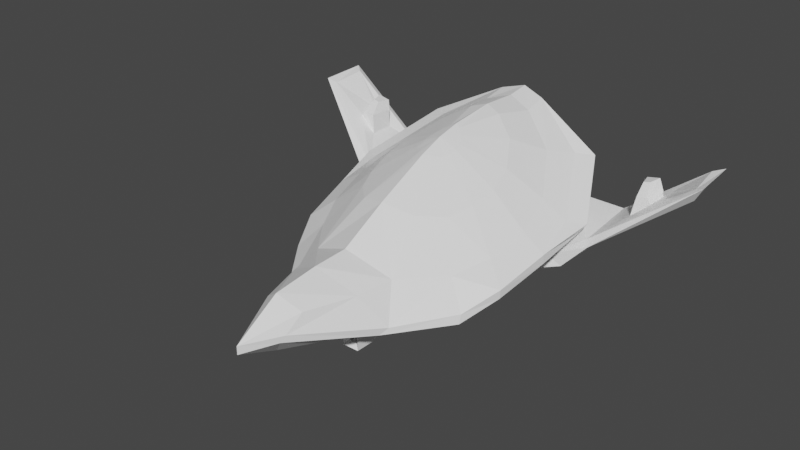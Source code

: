 # Source: E2_FighterV2.blend  (saved by Blender 2.81.16; exported with 4.5.12 LTS)
import bpy
from mathutils import Matrix  # noqa: F401  (used for matrix-valued properties, if any)

bpy.ops.wm.read_factory_settings(use_empty=True)
scene = bpy.context.scene
scene.name = 'Scene'

# ---- collections
col_collection = bpy.data.collections.new('Collection'); scene.collection.children.link(col_collection)

# ---- materials (node trees are filled in below, after node groups)
mat_e2main = bpy.data.materials.new('E2Main')
mat_e2main.alpha_threshold = 0.0
mat_e2main.use_transparent_shadow = False
mat_e2main.line_color = (0.0, 0.0, 0.0, 1.0)
mat_e2accent = bpy.data.materials.new('E2Accent')
mat_e2accent.use_transparent_shadow = False
mat_e2black = bpy.data.materials.new('E2Black')
mat_e2black.use_transparent_shadow = False
mat_e2glass = bpy.data.materials.new('E2Glass')
mat_e2glass.use_transparent_shadow = False

# ---- material node trees
mat_e2main.use_nodes = True; mat_e2main.node_tree.nodes.clear()
_N = mat_e2main.node_tree.nodes; _L = mat_e2main.node_tree.links
n0 = _N.new('ShaderNodeOutputMaterial'); n0.name = 'Material Output'; n0.location = (300, 300)
n1 = _N.new('ShaderNodeBsdfPrincipled'); n1.name = 'Principled BSDF'; n1.location = (10, 300)
n1.distribution = 'GGX'
n1.subsurface_method = 'BURLEY'
n1.inputs[0].default_value = (1.0, 1.0, 1.0, 1.0)
n1.inputs[2].default_value = 0.4
n1.inputs[3].default_value = 1.45
n1.inputs[27].default_value = (0.0, 0.0, 0.0, 1.0)
n1.inputs[28].default_value = 1.0
_L.new(n1.outputs[0], n0.inputs[0])
n0.is_active_output = True
mat_e2accent.use_nodes = True; mat_e2accent.node_tree.nodes.clear()
_N = mat_e2accent.node_tree.nodes; _L = mat_e2accent.node_tree.links
n0 = _N.new('ShaderNodeOutputMaterial'); n0.name = 'Material Output'; n0.location = (300, 300)
n1 = _N.new('ShaderNodeBsdfPrincipled'); n1.name = 'Principled BSDF'; n1.location = (10, 300)
n1.distribution = 'GGX'
n1.subsurface_method = 'BURLEY'
n1.inputs[0].default_value = (1.0, 1.0, 1.0, 1.0)
n1.inputs[3].default_value = 1.45
n1.inputs[27].default_value = (0.0, 0.0, 0.0, 1.0)
n1.inputs[28].default_value = 1.0
_L.new(n1.outputs[0], n0.inputs[0])
n0.is_active_output = True
mat_e2black.use_nodes = True; mat_e2black.node_tree.nodes.clear()
_N = mat_e2black.node_tree.nodes; _L = mat_e2black.node_tree.links
n0 = _N.new('ShaderNodeOutputMaterial'); n0.name = 'Material Output'; n0.location = (300, 300)
n1 = _N.new('ShaderNodeBsdfPrincipled'); n1.name = 'Principled BSDF'; n1.location = (10, 300)
n1.distribution = 'GGX'
n1.subsurface_method = 'BURLEY'
n1.inputs[0].default_value = (1.0, 1.0, 1.0, 1.0)
n1.inputs[3].default_value = 1.45
n1.inputs[27].default_value = (0.0, 0.0, 0.0, 1.0)
n1.inputs[28].default_value = 1.0
_L.new(n1.outputs[0], n0.inputs[0])
n0.is_active_output = True
mat_e2glass.use_nodes = True; mat_e2glass.node_tree.nodes.clear()
_N = mat_e2glass.node_tree.nodes; _L = mat_e2glass.node_tree.links
n0 = _N.new('ShaderNodeOutputMaterial'); n0.name = 'Material Output'; n0.location = (300, 300)
n1 = _N.new('ShaderNodeBsdfPrincipled'); n1.name = 'Principled BSDF'; n1.location = (10, 300)
n1.distribution = 'GGX'
n1.subsurface_method = 'BURLEY'
n1.inputs[0].default_value = (1.0, 1.0, 1.0, 1.0)
n1.inputs[3].default_value = 1.45
n1.inputs[27].default_value = (0.0, 0.0, 0.0, 1.0)
n1.inputs[28].default_value = 1.0
_L.new(n1.outputs[0], n0.inputs[0])
n0.is_active_output = True

# ---- world
world_world = bpy.data.worlds.new('World'); scene.world = world_world
world_world.use_nodes = True; world_world.node_tree.nodes.clear()
_N = world_world.node_tree.nodes; _L = world_world.node_tree.links
n0 = _N.new('ShaderNodeOutputWorld'); n0.name = 'World Output'; n0.location = (300, 300)
n1 = _N.new('ShaderNodeBackground'); n1.name = 'Background'; n1.location = (10, 300)
n1.inputs[0].default_value = (0.05088, 0.05088, 0.05088, 1.0)
_L.new(n1.outputs[0], n0.inputs[0])
n0.is_active_output = True
world_world.color = (0.05088, 0.05088, 0.05088)
world_world.use_sun_shadow = False
world_world.sun_shadow_jitter_overblur = 0.0

# ---- meshes
me_cube_001 = bpy.data.meshes.new('Cube.001')
me_cube_001.from_pydata([(3.358, -1.524, -0.7971), (2.89, -2.546, -0.93), (1.03, 0.1679, 10.91), (0.0, -0.9662, 13.74), (0.0, 1.177, 9.017), (0.0, -1.852, 11.53), (1.861, 0.1181, 8.391), (0.0, -2.743, 0.02281), (0.8145, -0.8778, 12.08), (0.0, -0.541, 13.74), (4.999, -1.14, 5.091), (4.978, -1.612, 5.2), (2.348, -1.891, 4.42), (5.823, -0.4012, 3.317), (5.787, -0.8587, 3.301), (2.698, 0.8299, -5.206), (2.757, -1.598, -5.142), (0.0, 2.229, -6.274), (0.0, -0.5899, -6.157), (0.0, 5.054, -6.697), (0.0, 4.62, -7.159), (2.519, -1.129, -0.2001), (1.092, -2.755, -0.04816), (0.7132, 2.228, -6.292), (0.7524, -0.5882, -6.172), (1.168, -2.538, 0.4316), (0.0, -2.482, 0.8684), (8.919, 1.975, -4.13), (10.91, 2.718, -4.366), (8.817, 2.029, -5.355), (10.81, 2.921, -6.123), (1.351, -1.717, 9.679), (1.418, -0.4069, -5.983), (2.736, -2.169, -0.4632), (2.163, -0.7355, -5.782), (11.4, 3.546, -4.08), (11.31, 3.665, -6.562), (2.231, 0.2637, 6.546), (0.0, 1.238, 7.08), (3.917, 0.1067, 4.42), (4.728, 0.5355, 2.602), (1.285, 4.458, -5.163), (0.0, 4.889, -5.48), (0.9506, -0.5623, 11.86), (0.0, 0.9158, 11.38), (4.635, 1.917, -1.631), (5.917, 1.088, -1.711), (5.597, 0.5833, -1.567), (1.174, -1.891, 6.454), (3.042, -1.361, 7.704), (2.792, -1.677, 8.056), (5.026, 1.145, 0.4808), (6.227, 0.3592, 0.5274), (3.224, 3.22, -4.0), (4.075, 2.905, -5.238), (4.027, 2.448, -5.325), (6.722, -0.3247, -5.81), (6.909, -0.232, -2.292), (7.987, 1.143, -4.036), (8.084, 1.381, -5.355), (6.756, 0.2938, -6.3), (7.027, -0.01786, -1.934), (0.0, 3.64, -5.432), (0.0, -2.017, 9.981), (2.033, -1.891, 5.595), (10.82, 3.543, -6.131), (10.96, 3.343, -4.316), (6.775, 0.2029, -2.307), (6.661, 0.4084, -5.934), (8.612, 2.71, -5.355), (8.502, 2.806, -4.701), (8.182, 2.74, -4.675), (8.117, 2.61, -5.355), (8.012, 2.068, -5.355), (8.822, 2.304, -5.355), (8.684, 2.216, -4.211), (8.147, 2.141, -4.177), (1.759, -0.4349, -5.949), (0.9589, -1.111, -6.392), (0.0, 2.553, -6.274), (0.9589, 2.553, -6.28), (0.0, -1.111, -6.385), (0.0, 0.1206, -4.336), (0.0, 0.1136, -4.087), (0.0, 1.308, -4.336), (1.018, -0.2054, -4.169), (0.6366, 0.1158, -4.096), (0.6141, 1.308, -4.346), (8.934, 1.979, -5.355), (7.987, 1.143, -5.355), (8.67, 2.84, -5.355), (8.014, 2.706, -5.355), (7.956, 2.123, -5.355), (8.907, 2.244, -5.355), (8.647, 2.323, -5.008), (8.173, 2.092, -5.008), (8.664, 2.087, -5.008), (8.205, 1.685, -5.008), (8.536, 2.517, -5.008), (8.226, 2.454, -5.008), (4.652, -1.941, -1.66), (5.122, -0.86, -1.554), (3.867, 0.7199, -5.435), (4.621, -1.059, -5.41), (3.508, -0.467, -5.902), (5.846, -1.308, -1.662), (0.0, 4.456, 0.3517), (0.9386, 4.029, 0.3226), (0.2536, 4.607, -0.8209), (0.3962, 3.915, 1.389), (0.0, 4.746, -0.9712), (0.0, 3.978, 1.655), (0.8749, 3.926, 0.7105), (0.8743, 4.162, -0.07561), (0.6153, 4.385, -0.524), (0.7294, 3.862, 1.057), (0.993, 3.331, -4.844), (6.22, -0.1169, 0.5274), (1.354, 4.262, -6.873), (4.858, 2.361, -5.87), (4.906, 2.819, -5.783), (1.211, 4.733, -6.441), (6.748, 1.001, -2.256), (6.428, 0.4966, -2.112), (0.0, 2.594, 4.578), (3.228, 2.681, 0.4093), (0.0, 4.997, -3.45), (2.588, 2.042, 2.99), (3.043, 2.297, 1.764), (2.969, 3.184, -0.9743), (2.063, 3.999, -2.473), (0.8399, 4.737, -3.232), (1.46, 2.204, 4.11), (0.0, -1.891, 2.072), (0.0, -1.891, 6.769), (2.033, -1.891, 3.246), (1.174, -1.891, 2.387), (0.8974, -0.8778, 4.42), (0.5395, -0.8778, 5.04), (0.8015, -0.8778, 4.778), (0.0, -0.8778, 3.705), (0.0, -0.8778, 5.136), (0.8015, -0.8778, 4.063), (0.5395, -0.8778, 3.801)], [], [(6, 4, 44, 2), (134, 48, 31, 63), (8, 43, 9, 3), (57, 56, 30, 28), (37, 38, 4, 6), (31, 8, 5, 63), (50, 49, 43, 8), (50, 8, 31), (49, 10, 39, 37), (10, 11, 14, 13), (39, 10, 13, 40), (54, 46, 122, 120), (102, 55, 47, 101), (32, 24, 86, 85), (22, 7, 81, 78), (80, 79, 62, 116), (53, 54, 121, 41), (47, 55, 119, 123), (121, 118, 20, 19), (33, 0, 21, 25), (34, 16, 78, 77), (16, 1, 22, 78), (22, 25, 26, 7), (35, 28, 30, 36), (61, 57, 28, 35), (60, 68, 65, 36), (56, 60, 36, 30), (67, 61, 35, 66), (66, 35, 36, 65), (15, 34, 77, 80), (1, 33, 25, 22), (24, 18, 83, 86), (114, 106, 113), (118, 116, 62, 20), (130, 129, 45, 53), (0, 101, 47, 21), (131, 41, 42, 126), (37, 6, 49), (2, 44, 9, 43), (6, 2, 43, 49), (25, 136, 133, 26), (40, 13, 52, 51), (13, 14, 117, 52), (14, 12, 135, 117), (130, 53, 41, 131), (50, 11, 10, 49), (135, 21, 47, 117), (41, 121, 19, 42), (46, 45, 51, 52), (46, 52, 122), (113, 106, 107), (54, 53, 45, 46), (101, 105, 61, 67), (103, 104, 60, 56), (104, 102, 68, 60), (102, 101, 67, 68), (105, 100, 57, 61), (100, 103, 56, 57), (31, 48, 64, 50), (88, 27, 66, 65), (27, 58, 67, 66), (89, 88, 65, 68), (58, 89, 68, 67), (91, 71, 70, 90), (75, 93, 90, 70), (92, 76, 71, 91), (76, 75, 70, 71), (58, 27, 75, 76), (89, 58, 76, 92), (27, 88, 93, 75), (69, 74, 94, 98), (29, 59, 97, 96), (24, 32, 77, 78), (23, 17, 79, 80), (18, 24, 78, 81), (32, 23, 80, 77), (82, 84, 87, 85), (83, 82, 85, 86), (23, 32, 85, 87), (17, 23, 87, 84), (59, 29, 88, 89), (69, 72, 91, 90), (72, 73, 92, 91), (29, 74, 93, 88), (73, 59, 89, 92), (74, 69, 90, 93), (97, 95, 94, 96), (99, 98, 94, 95), (74, 29, 96, 94), (72, 69, 98, 99), (59, 73, 95, 97), (73, 72, 99, 95), (1, 16, 103, 100), (33, 1, 100, 105), (34, 15, 102, 104), (16, 34, 104, 103), (0, 33, 105, 101), (115, 106, 109), (50, 64, 11), (21, 135, 136, 25), (11, 64, 12, 14), (106, 115, 112), (106, 112, 107), (106, 111, 109), (106, 108, 110), (106, 114, 108), (116, 118, 55), (116, 55, 102, 15), (80, 116, 15), (127, 39, 40, 128), (129, 125, 51, 45), (127, 132, 37, 39), (128, 40, 51, 125), (124, 38, 37, 132), (8, 3, 5), (119, 120, 122, 123), (120, 119, 118, 121), (123, 122, 52, 117), (55, 118, 119), (121, 54, 120), (117, 47, 123), (111, 124, 132, 109), (112, 128, 125, 107), (115, 109, 132, 127), (113, 107, 125, 129), (115, 127, 128, 112), (114, 130, 131, 108), (108, 131, 126, 110), (114, 113, 129, 130), (135, 12, 137, 142), (133, 136, 143, 140), (12, 64, 139, 137), (64, 48, 138, 139), (48, 134, 141, 138), (136, 135, 142, 143), (137, 139, 138, 141, 140, 143, 142)])
me_cube_001.polygons.foreach_set('material_index', [0, 1, 1, 1, 0, 1, 1, 1, 0, 1, 0, 0, 0, 2, 1, 1, 0, 1, 1, 0, 0, 0, 1, 1, 1, 1, 1, 1, 1, 0, 0, 2, 3, 1, 3, 0, 3, 0, 0, 0, 1, 0, 1, 1, 3, 1, 1, 0, 0, 0, 3, 0, 1, 1, 1, 0, 1, 1, 1, 0, 0, 0, 0, 1, 1, 1, 1, 1, 1, 1, 2, 2, 2, 2, 2, 2, 2, 2, 2, 2, 1, 1, 1, 1, 1, 1, 2, 2, 2, 2, 2, 2, 1, 1, 1, 1, 1, 3, 1, 1, 1, 3, 3, 3, 3, 3, 1, 0, 1, 3, 3, 3, 3, 3, 1, 1, 1, 1, 1, 0, 1, 3, 3, 3, 3, 3, 3, 3, 3, 1, 1, 1, 1, 1, 1, 1])
_uv = me_cube_001.uv_layers.new(name='UVMap')
_uv.uv.foreach_set('vector', [0.6391, 0.7331, 0.75, 0.7056, 0.75, 0.7409, 0.6481, 0.75, 0.25, 0.5803, 0.3368, 0.6407, 0.3176, 0.75, 0.25, 0.75, 0.3116, 0.7657, 0.6437, 0.7709, 0.625, 0.875, 0.375, 0.875, 0.4116, 0.5, 0.4028, 0.5, 0.4439, 0.5, 0.4116, 0.5, 0.6359, 0.7279, 0.75, 0.6937, 0.75, 0.7056, 0.6391, 0.7331, 0.3176, 0.75, 0.3116, 0.7657, 0.25, 0.75, 0.25, 0.75, 0.3518, 0.75, 0.6172, 0.7439, 0.6437, 0.7709, 0.3116, 0.7657, 0.3518, 0.75, 0.3116, 0.7657, 0.3176, 0.75, 0.6172, 0.7439, 0.6041, 0.75, 0.6062, 0.7387, 0.6359, 0.7279, 0.6041, 0.75, 0.375, 0.75, 0.375, 0.75, 0.6079, 0.75, 0.6062, 0.7387, 0.6041, 0.75, 0.6079, 0.75, 0.596, 0.75, 0.607, 0.75, 0.6016, 0.75, 0.6016, 0.75, 0.607, 0.75, 0.5821, 0.5, 0.5423, 0.716, 0.5158, 0.7304, 0.5542, 0.4764, 0.4957, 0.4745, 0.3948, 0.4623, 0.3948, 0.4623, 0.4957, 0.4745, 0.375, 0.5, 0.25, 0.5, 0.25, 0.5, 0.375, 0.5, 0.625, 0.5, 0.625, 0.375, 0.375, 0.75, 0.4878, 0.6168, 0.5931, 0.749, 0.607, 0.75, 0.6158, 0.75, 0.5976, 0.7454, 0.5158, 0.7304, 0.5423, 0.716, 0.5423, 0.716, 0.5158, 0.7304, 0.6158, 0.75, 0.375, 0.75, 0.375, 0.75, 0.625, 0.75, 0.4998, 0.5, 0.5241, 0.5, 0.4795, 0.5634, 0.4349, 0.5101, 0.4999, 0.5, 0.4028, 0.5, 0.375, 0.5, 0.4999, 0.5, 0.4028, 0.5, 0.4116, 0.5, 0.375, 0.5, 0.375, 0.5, 0.375, 0.5, 0.4349, 0.5101, 0.25, 0.5257, 0.25, 0.5, 0.4998, 0.5, 0.4116, 0.5, 0.4439, 0.5, 0.4999, 0.5, 0.4998, 0.5, 0.4116, 0.5, 0.4116, 0.5, 0.4998, 0.5, 0.4999, 0.5, 0.5399, 0.5, 0.5389, 0.5, 0.4999, 0.5, 0.4028, 0.5, 0.4999, 0.5, 0.4999, 0.5, 0.4439, 0.5, 0.5881, 0.5, 0.4998, 0.5, 0.4998, 0.5, 0.5237, 0.5, 0.5237, 0.5, 0.4998, 0.5, 0.4999, 0.5, 0.5389, 0.5, 0.5969, 0.5, 0.4999, 0.5, 0.4999, 0.5, 0.625, 0.5, 0.4116, 0.5, 0.4998, 0.5, 0.4349, 0.5101, 0.375, 0.5, 0.3948, 0.4623, 0.3919, 0.375, 0.3919, 0.375, 0.3948, 0.4623, 0.4944, 0.7444, 0.4875, 0.7481, 0.4996, 0.7491, 0.375, 0.75, 0.3747, 0.75, 0.375, 0.75, 0.375, 0.75, 0.5579, 0.7471, 0.5563, 0.7495, 0.5879, 0.7498, 0.5931, 0.749, 0.5241, 0.5, 0.5542, 0.4764, 0.5158, 0.7304, 0.4795, 0.5634, 0.5576, 0.7389, 0.5976, 0.7454, 0.6029, 0.7378, 0.558, 0.729, 0.6359, 0.7279, 0.6391, 0.7331, 0.6172, 0.7439, 0.6481, 0.75, 0.75, 0.7409, 0.75, 0.75, 0.6437, 0.7709, 0.6391, 0.7331, 0.6481, 0.75, 0.6437, 0.7709, 0.6172, 0.7439, 0.4349, 0.5101, 0.2919, 0.5884, 0.25, 0.5662, 0.25, 0.5257, 0.596, 0.75, 0.6079, 0.75, 0.6182, 0.75, 0.6038, 0.75, 0.6079, 0.75, 0.375, 0.75, 0.375, 0.75, 0.6182, 0.75, 0.375, 0.75, 0.3162, 0.6643, 0.3183, 0.6328, 0.375, 0.75, 0.5579, 0.7471, 0.5931, 0.749, 0.5976, 0.7454, 0.5576, 0.7389, 0.3518, 0.75, 0.375, 0.75, 0.6041, 0.75, 0.6172, 0.7439, 0.3183, 0.6328, 0.4795, 0.5634, 0.5158, 0.7304, 0.375, 0.75, 0.5976, 0.7454, 0.6158, 0.75, 0.625, 0.75, 0.6029, 0.7378, 0.6016, 0.75, 0.5879, 0.7498, 0.6038, 0.75, 0.6182, 0.75, 0.6016, 0.75, 0.6182, 0.75, 0.6016, 0.75, 0.4996, 0.7491, 0.503, 0.75, 0.5098, 0.75, 0.607, 0.75, 0.5931, 0.749, 0.5879, 0.7498, 0.6016, 0.75, 0.5542, 0.4764, 0.4998, 0.5, 0.4998, 0.5, 0.5881, 0.5, 0.4028, 0.5, 0.4999, 0.5, 0.4999, 0.5, 0.4028, 0.5, 0.4999, 0.5, 0.5821, 0.5, 0.5399, 0.5, 0.4999, 0.5, 0.5821, 0.5, 0.5542, 0.4764, 0.5881, 0.5, 0.5399, 0.5, 0.4998, 0.5, 0.4116, 0.5, 0.4116, 0.5, 0.4998, 0.5, 0.4116, 0.5, 0.4028, 0.5, 0.4028, 0.5, 0.4116, 0.5, 0.3176, 0.75, 0.3368, 0.6407, 0.357, 0.6773, 0.3518, 0.75, 0.5942, 0.5, 0.5908, 0.5, 0.5237, 0.5, 0.5389, 0.5, 0.5908, 0.5, 0.5906, 0.5, 0.5881, 0.5, 0.5237, 0.5, 0.5945, 0.5, 0.5942, 0.5, 0.5389, 0.5, 0.5399, 0.5, 0.5906, 0.5, 0.5945, 0.5, 0.5399, 0.5, 0.5881, 0.5, 0.5945, 0.5, 0.5906, 0.5, 0.5908, 0.5, 0.5942, 0.5, 0.5908, 0.5, 0.5942, 0.5, 0.5942, 0.5, 0.5908, 0.5, 0.5945, 0.5, 0.5906, 0.5, 0.5906, 0.5, 0.5945, 0.5, 0.5906, 0.5, 0.5908, 0.5, 0.5908, 0.5, 0.5906, 0.5, 0.5906, 0.5, 0.5908, 0.5, 0.5908, 0.5, 0.5906, 0.5, 0.5945, 0.5, 0.5906, 0.5, 0.5906, 0.5, 0.5945, 0.5, 0.5908, 0.5, 0.5942, 0.5, 0.5942, 0.5, 0.5908, 0.5, 0.5943, 0.5, 0.5942, 0.5, 0.5942, 0.5, 0.5943, 0.5, 0.5942, 0.5, 0.5944, 0.5, 0.5944, 0.5, 0.5942, 0.5, 0.3948, 0.4623, 0.4957, 0.4745, 0.4999, 0.5, 0.375, 0.5, 0.6101, 0.461, 0.6081, 0.375, 0.625, 0.375, 0.625, 0.5, 0.3919, 0.375, 0.3948, 0.4623, 0.375, 0.5, 0.375, 0.375, 0.4957, 0.4745, 0.6101, 0.461, 0.625, 0.5, 0.4999, 0.5, 0.5, 0.375, 0.6081, 0.375, 0.6101, 0.461, 0.4957, 0.4745, 0.3919, 0.375, 0.5, 0.375, 0.4957, 0.4745, 0.3948, 0.4623, 0.6101, 0.461, 0.4957, 0.4745, 0.4957, 0.4745, 0.6101, 0.461, 0.6081, 0.375, 0.6101, 0.461, 0.6101, 0.461, 0.6081, 0.375, 0.5944, 0.5, 0.5942, 0.5, 0.5942, 0.5, 0.5945, 0.5, 0.5943, 0.5, 0.5944, 0.5, 0.5945, 0.5, 0.5942, 0.5, 0.5944, 0.5, 0.5944, 0.5, 0.5945, 0.5, 0.5945, 0.5, 0.5942, 0.5, 0.5942, 0.5, 0.5942, 0.5, 0.5942, 0.5, 0.5944, 0.5, 0.5944, 0.5, 0.5945, 0.5, 0.5945, 0.5, 0.5942, 0.5, 0.5943, 0.5, 0.5942, 0.5, 0.5942, 0.5, 0.5944, 0.5, 0.5944, 0.5, 0.5942, 0.5, 0.5942, 0.5, 0.5944, 0.5, 0.5943, 0.5, 0.5942, 0.5, 0.5944, 0.5, 0.5942, 0.5, 0.5942, 0.5, 0.5942, 0.5, 0.5942, 0.5, 0.5944, 0.5, 0.5943, 0.5, 0.5943, 0.5, 0.5944, 0.5, 0.5944, 0.5, 0.5944, 0.5, 0.5944, 0.5, 0.5944, 0.5, 0.5944, 0.5, 0.5944, 0.5, 0.5944, 0.5, 0.5944, 0.5, 0.4116, 0.5, 0.4028, 0.5, 0.4028, 0.5, 0.4116, 0.5, 0.4998, 0.5, 0.4116, 0.5, 0.4116, 0.5, 0.4998, 0.5, 0.4999, 0.5, 0.5969, 0.5, 0.5821, 0.5, 0.4999, 0.5, 0.4028, 0.5, 0.4999, 0.5, 0.4999, 0.5, 0.4028, 0.5, 0.5241, 0.5, 0.4998, 0.5, 0.4998, 0.5, 0.5542, 0.4764, 0.5974, 0.6782, 0.6685, 0.6194, 0.7102, 0.6041, 0.3518, 0.75, 0.357, 0.6773, 0.375, 0.75, 0.4795, 0.5634, 0.3183, 0.6328, 0.2919, 0.5884, 0.4349, 0.5101, 0.375, 0.75, 0.357, 0.6773, 0.3162, 0.6643, 0.375, 0.75, 0.5016, 0.75, 0.5974, 0.6782, 0.5083, 0.75, 0.5076, 0.75, 0.5083, 0.75, 0.5098, 0.75, 0.75, 0.5803, 0.75, 0.5855, 0.7102, 0.6041, 0.4736, 0.7208, 0.486, 0.7291, 0.4783, 0.7183, 0.4922, 0.7417, 0.4944, 0.7444, 0.486, 0.7291, 0.3747, 0.75, 0.375, 0.75, 0.5423, 0.716, 0.4878, 0.6168, 0.5423, 0.716, 0.5821, 0.5, 0.5969, 0.5, 0.625, 0.5, 0.4878, 0.6168, 0.5969, 0.5, 0.6005, 0.7192, 0.6062, 0.7387, 0.596, 0.75, 0.5649, 0.75, 0.5563, 0.7495, 0.5703, 0.75, 0.6038, 0.75, 0.5879, 0.7498, 0.6005, 0.7192, 0.6595, 0.6856, 0.6359, 0.7279, 0.6062, 0.7387, 0.5649, 0.75, 0.596, 0.75, 0.6038, 0.75, 0.5703, 0.75, 0.75, 0.6553, 0.75, 0.6937, 0.6359, 0.7279, 0.6595, 0.6856, 0.3116, 0.7657, 0.25, 0.75, 0.25, 0.75, 0.5423, 0.716, 0.607, 0.75, 0.6016, 0.75, 0.5158, 0.7304, 0.607, 0.75, 0.5423, 0.716, 0.375, 0.75, 0.6158, 0.75, 0.5158, 0.7304, 0.6016, 0.75, 0.6182, 0.75, 0.375, 0.75, 0.5423, 0.716, 0.375, 0.75, 0.5423, 0.716, 0.6158, 0.75, 0.607, 0.75, 0.607, 0.75, 0.375, 0.75, 0.5158, 0.7304, 0.5158, 0.7304, 0.75, 0.5855, 0.75, 0.6553, 0.6595, 0.6856, 0.7102, 0.6041, 0.5083, 0.75, 0.5649, 0.75, 0.5703, 0.75, 0.5098, 0.75, 0.5974, 0.6782, 0.7102, 0.6041, 0.6595, 0.6856, 0.6005, 0.7192, 0.4996, 0.7491, 0.5098, 0.75, 0.5703, 0.75, 0.5563, 0.7495, 0.5974, 0.6782, 0.6005, 0.7192, 0.5649, 0.75, 0.5083, 0.75, 0.4944, 0.7444, 0.5579, 0.7471, 0.5576, 0.7389, 0.486, 0.7291, 0.486, 0.7291, 0.5576, 0.7389, 0.558, 0.729, 0.4783, 0.7183, 0.4944, 0.7444, 0.4996, 0.7491, 0.5563, 0.7495, 0.5579, 0.7471, 0.3183, 0.6328, 0.3162, 0.6643, 0.3162, 0.6643, 0.3183, 0.6328, 0.25, 0.5662, 0.2919, 0.5884, 0.2919, 0.5884, 0.25, 0.5662, 0.3162, 0.6643, 0.357, 0.6773, 0.357, 0.6773, 0.3162, 0.6643, 0.357, 0.6773, 0.3368, 0.6407, 0.3368, 0.6407, 0.357, 0.6773, 0.3368, 0.6407, 0.25, 0.5803, 0.25, 0.5803, 0.3368, 0.6407, 0.2919, 0.5884, 0.3183, 0.6328, 0.3183, 0.6328, 0.2919, 0.5884, 0.3162, 0.6643, 0.357, 0.6773, 0.3368, 0.6407, 0.25, 0.5803, 0.25, 0.5662, 0.2919, 0.5884, 0.3183, 0.6328])
me_cube_001.materials.append(mat_e2main)
me_cube_001.materials.append(mat_e2accent)
me_cube_001.materials.append(mat_e2black)
me_cube_001.materials.append(mat_e2glass)
me_cube_001.use_remesh_preserve_volume = False
me_cube_001.use_remesh_preserve_attributes = False
me_cube_001.use_mirror_vertex_groups = False
me_cube_001.update()
me_cube_000 = bpy.data.meshes.new('Cube.000')
me_cube_000.from_pydata([(0.0, -0.4521, 0.566), (2.348, 0.0, 9.537e-07), (0.6512, -1.101, 0.6402), (1.225, -1.104, 0.6402), (0.0, -1.192e-07, -2.348), (1.174, 0.0, 2.033), (0.6001, -0.4521, 0.566), (0.6875, -1.088, 0.07985), (1.174, -1.192e-07, -2.033), (0.0, 0.0, 2.348), (2.033, 1.192e-07, -1.174), (2.033, 0.0, 1.174), (1.292, -1.099, 0.09337), (0.6829, -0.6079, 0.6402), (1.259, -0.6079, 0.6402), (0.7202, -0.7667, -1.206), (1.34, -0.7667, -1.143), (0.7125, -0.7173, 3.276), (0.6873, -1.109, 3.276), (1.156, -0.7115, 3.276), (1.136, -1.107, 3.276), (1.358, -1.304, 1.728), (1.338, -1.306, 3.439), (0.4606, -1.309, 3.439), (0.4718, -1.304, 1.728), (1.403, -0.4497, 1.728), (1.378, -0.5169, 3.439), (0.5097, -0.5271, 3.439), (0.5212, -0.4561, 1.728), (0.6109, -1.123, 1.748), (0.6458, -0.6358, 1.748), (1.237, -1.123, 1.748), (1.27, -0.6324, 1.748), (0.7125, -0.7173, 2.472), (0.6873, -1.109, 2.472), (1.156, -0.7115, 2.472), (1.136, -1.107, 2.472), (0.0, -0.6079, 0.6402), (0.0, -0.7667, -1.206), (2.348, 1.033, 9.537e-07), (0.0, 1.033, -2.348), (1.174, 1.033, 2.033), (1.174, 1.033, -2.033), (0.0, 1.033, 2.348), (2.033, 1.033, -1.174), (2.033, 1.033, 1.174)], [], [(13, 6, 0, 37), (6, 5, 9, 0), (1, 11, 6), (15, 16, 12, 7), (16, 14, 3, 12), (12, 3, 2, 7), (23, 22, 20, 18), (13, 15, 7, 2), (1, 6, 13, 14), (10, 1, 14, 16), (8, 10, 16, 15), (18, 20, 36, 34), (22, 26, 19, 20), (27, 23, 18, 17), (26, 27, 17, 19), (32, 30, 28, 25), (25, 28, 27, 26), (30, 29, 24, 28), (28, 24, 23, 27), (31, 32, 25, 21), (21, 25, 26, 22), (29, 31, 21, 24), (24, 21, 22, 23), (2, 3, 31, 29), (3, 14, 32, 31), (13, 2, 29, 30), (14, 13, 30, 32), (35, 33, 34, 36), (17, 18, 34, 33), (19, 17, 33, 35), (20, 19, 35, 36), (15, 13, 37, 38), (4, 8, 15, 38), (6, 11, 5), (1, 10, 44, 39), (9, 5, 41, 43), (11, 1, 39, 45), (10, 8, 42, 44), (8, 4, 40, 42), (5, 11, 45, 41), (42, 40, 43, 41, 45, 39, 44)])
me_cube_000.polygons.foreach_set('material_index', [0, 1, 1, 0, 0, 0, 2, 0, 0, 0, 0, 2, 2, 2, 2, 2, 2, 2, 2, 2, 2, 2, 2, 0, 0, 0, 0, 2, 2, 2, 2, 0, 0, 1, 0, 1, 1, 0, 0, 1, 0])
_uv = me_cube_000.uv_layers.new(name='UVMap')
_uv.uv.foreach_set('vector', [0.2779, 0.6002, 0.2746, 0.603, 0.2746, 0.603, 0.2779, 0.6002, 0.2746, 0.603, 0.3368, 0.6407, 0.25, 0.5803, 0.2497, 0.58, 0.3162, 0.6643, 0.357, 0.6773, 0.2746, 0.603, 0.2919, 0.5884, 0.3183, 0.6328, 0.3183, 0.6328, 0.2919, 0.5884, 0.3183, 0.6328, 0.3099, 0.6457, 0.3068, 0.6426, 0.3183, 0.6328, 0.3183, 0.6328, 0.3068, 0.6426, 0.2779, 0.6002, 0.2919, 0.5884, 0.2704, 0.6065, 0.3006, 0.6478, 0.3, 0.6484, 0.2696, 0.6071, 0.2779, 0.6002, 0.2919, 0.5884, 0.2919, 0.5884, 0.2779, 0.6002, 0.3162, 0.6643, 0.2746, 0.603, 0.2779, 0.6002, 0.3099, 0.6457, 0.3183, 0.6328, 0.3162, 0.6643, 0.3099, 0.6457, 0.3183, 0.6328, 0.2919, 0.5884, 0.3183, 0.6328, 0.3183, 0.6328, 0.2919, 0.5884, 0.2696, 0.6071, 0.3, 0.6484, 0.3, 0.6484, 0.2696, 0.6071, 0.3006, 0.6478, 0.3055, 0.6525, 0.305, 0.6533, 0.3, 0.6484, 0.2704, 0.6065, 0.2704, 0.6065, 0.2696, 0.6071, 0.2696, 0.6071, 0.3055, 0.6525, 0.2704, 0.6065, 0.2696, 0.6071, 0.305, 0.6533, 0.3074, 0.6495, 0.2737, 0.6037, 0.2731, 0.6041, 0.3071, 0.65, 0.3071, 0.65, 0.2731, 0.6041, 0.2704, 0.6065, 0.3055, 0.6525, 0.2737, 0.6037, 0.2737, 0.6037, 0.2731, 0.6041, 0.2731, 0.6041, 0.2731, 0.6041, 0.2731, 0.6041, 0.2704, 0.6065, 0.2704, 0.6065, 0.3033, 0.6455, 0.3074, 0.6495, 0.3071, 0.65, 0.3029, 0.6459, 0.3029, 0.6459, 0.3071, 0.65, 0.3055, 0.6525, 0.3006, 0.6478, 0.2737, 0.6037, 0.3033, 0.6455, 0.3029, 0.6459, 0.2731, 0.6041, 0.2731, 0.6041, 0.3029, 0.6459, 0.3006, 0.6478, 0.2704, 0.6065, 0.2779, 0.6002, 0.3068, 0.6426, 0.3033, 0.6455, 0.2737, 0.6037, 0.3068, 0.6426, 0.3099, 0.6457, 0.3074, 0.6495, 0.3033, 0.6455, 0.2779, 0.6002, 0.2779, 0.6002, 0.2737, 0.6037, 0.2737, 0.6037, 0.3099, 0.6457, 0.2779, 0.6002, 0.2737, 0.6037, 0.3074, 0.6495, 0.305, 0.6533, 0.2696, 0.6071, 0.2696, 0.6071, 0.3, 0.6484, 0.2696, 0.6071, 0.2696, 0.6071, 0.2696, 0.6071, 0.2696, 0.6071, 0.305, 0.6533, 0.2696, 0.6071, 0.2696, 0.6071, 0.305, 0.6533, 0.3, 0.6484, 0.305, 0.6533, 0.305, 0.6533, 0.3, 0.6484, 0.2919, 0.5884, 0.2779, 0.6002, 0.2779, 0.6002, 0.2919, 0.5884, 0.0, 0.0, 0.2919, 0.5884, 0.2919, 0.5884, 0.2919, 0.5884, 0.2746, 0.603, 0.357, 0.6773, 0.3368, 0.6407, 0.3162, 0.6643, 0.3183, 0.6328, 0.3183, 0.6328, 0.3162, 0.6643, 0.25, 0.5803, 0.3368, 0.6407, 0.3368, 0.6407, 0.25, 0.5803, 0.357, 0.6773, 0.3162, 0.6643, 0.3162, 0.6643, 0.357, 0.6773, 0.3183, 0.6328, 0.2919, 0.5884, 0.2919, 0.5884, 0.3183, 0.6328, 0.2919, 0.5884, 0.0, 0.0, 0.0, 0.0, 0.2919, 0.5884, 0.3368, 0.6407, 0.357, 0.6773, 0.357, 0.6773, 0.3368, 0.6407, 0.2919, 0.5884, 0.0, 0.0, 0.25, 0.5803, 0.3368, 0.6407, 0.357, 0.6773, 0.3162, 0.6643, 0.3183, 0.6328])
me_cube_000.materials.append(mat_e2main)
me_cube_000.materials.append(mat_e2accent)
me_cube_000.materials.append(mat_e2black)
me_cube_000.materials.append(mat_e2glass)
me_cube_000.use_remesh_preserve_volume = False
me_cube_000.use_remesh_preserve_attributes = False
me_cube_000.use_mirror_vertex_groups = False
me_cube_000.update()

# ---- objects
ob_e2_fighterv2 = bpy.data.objects.new('E2 FighterV2', me_cube_001)
ob_e2_fighterv2weapon = bpy.data.objects.new('E2 FighterV2Weapon', me_cube_000)

# ---- transforms, parenting, visibility, modifiers, constraints
ob_e2_fighterv2.location = (0.0, 0.0, 0.0)
ob_e2_fighterv2.rotation_euler = (1.571, -0.0, 0.0)
ob_e2_fighterv2.lock_rotations_4d = False
ob_e2_fighterv2.empty_display_type = 'ARROWS'
ob_e2_fighterv2.lineart.crease_threshold = 0.0
_m = ob_e2_fighterv2.modifiers.new('Mirror', 'MIRROR')
_m.use_clip = True
ob_e2_fighterv2weapon.location = (0.0, -4.42, -1.891)
ob_e2_fighterv2weapon.rotation_euler = (1.571, -0.0, 0.0)
ob_e2_fighterv2weapon.lock_rotations_4d = False
ob_e2_fighterv2weapon.empty_display_type = 'ARROWS'
ob_e2_fighterv2weapon.lineart.crease_threshold = 0.0
_m = ob_e2_fighterv2weapon.modifiers.new('Mirror', 'MIRROR')
_m.use_clip = True

# ---- collection membership
col_collection.objects.link(ob_e2_fighterv2)
col_collection.objects.link(ob_e2_fighterv2weapon)

# ---- scene / render settings (as saved in the file)
scene.frame_start = 1; scene.frame_end = 250; scene.frame_set(0)
scene.render.engine = 'BLENDER_EEVEE_NEXT'
scene.cycles.use_denoising = False
scene.cycles.samples = 128
scene.cycles.sampling_pattern = 'TABULATED_SOBOL'
scene.cycles.use_adaptive_sampling = False
scene.cycles.use_light_tree = False
scene.view_settings.view_transform = 'Filmic'
bpy.context.view_layer.update()

# ---- added for rendering (the .blend has no active camera and no usable light): camera, sun
cam_auto = bpy.data.cameras.new('AutoCamera')
cam_auto.lens = 50.0
cam_auto.sensor_width = 36.0
cam_auto.clip_end = 1000.0
ob_auto_camera = bpy.data.objects.new('AutoCamera', cam_auto)
scene.collection.objects.link(ob_auto_camera)
ob_auto_camera.location = (29.6126, -38.8249, 24.6173)
ob_auto_camera.rotation_euler = (1.09748, -7.21219e-08, 0.694738)
scene.camera = ob_auto_camera
light_auto_sun = bpy.data.lights.new('AutoSun', 'SUN')
light_auto_sun.energy = 3.0
light_auto_sun.angle = 0.0523599
ob_auto_sun = bpy.data.objects.new('AutoSun', light_auto_sun)
scene.collection.objects.link(ob_auto_sun)
ob_auto_sun.rotation_euler = (0.872665, 0.174533, 0.523599)
bpy.context.view_layer.update()
